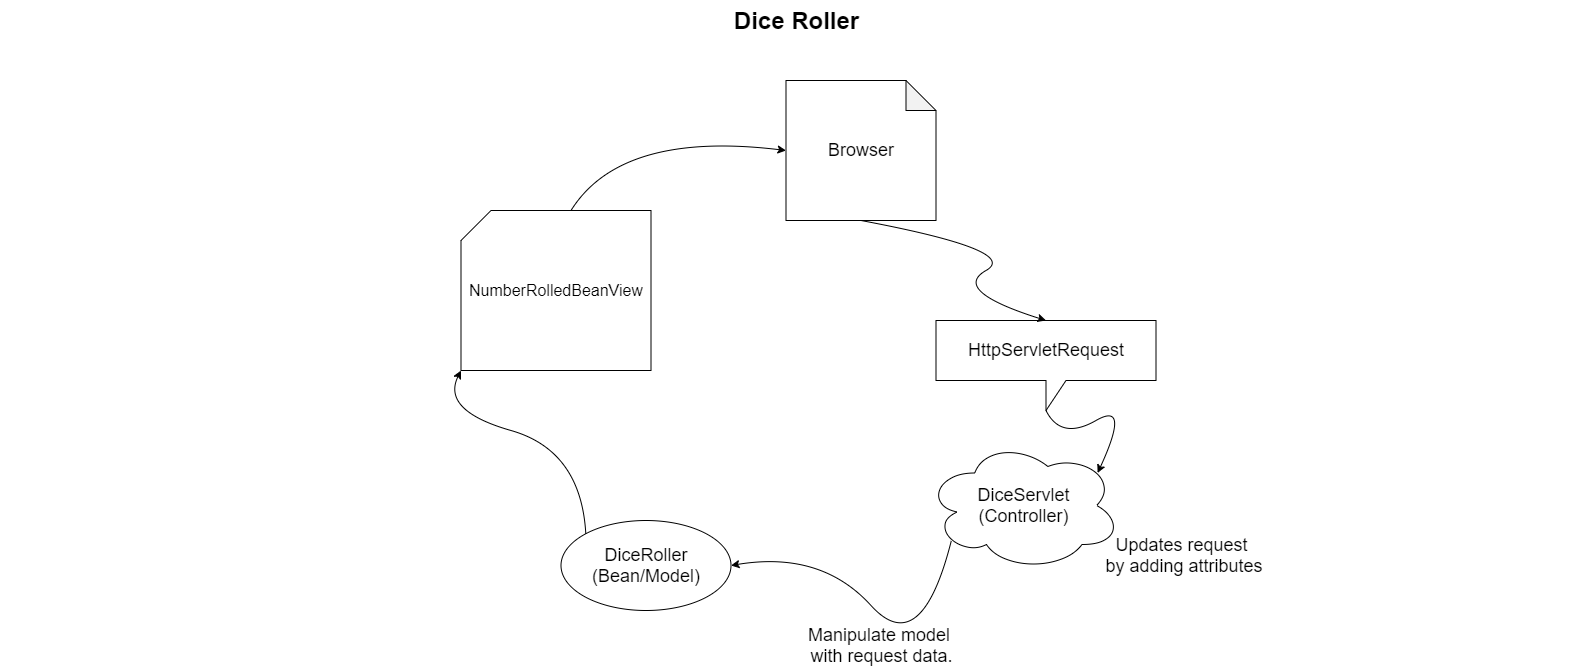

The diagram above was exported from draw.io. Its source (the exported page's mxGraphModel, read from the mxfile embedded in the PNG):
<mxGraphModel dx="2661.5" dy="1304" grid="1" gridSize="10" guides="1" tooltips="1" connect="1" arrows="1" fold="1" page="1" pageScale="1.5" pageWidth="1169" pageHeight="826" background="none" math="0" shadow="0">
  <root>
    <mxCell id="0" style=";html=1;" />
    <mxCell id="1" style=";html=1;" parent="0" />
    <mxCell id="10b056a9c633e61c-30" value="Dice Roller" style="text;strokeColor=none;fillColor=none;html=1;fontSize=24;fontStyle=1;verticalAlign=middle;align=center;" parent="1" vertex="1">
      <mxGeometry x="-140" y="30" width="1590" height="40" as="geometry" />
    </mxCell>
    <mxCell id="kybp8CCCVKvc77q34Msi-1" value="Browser" style="shape=note;whiteSpace=wrap;html=1;backgroundOutline=1;darkOpacity=0.05;fontSize=18;" vertex="1" parent="1">
      <mxGeometry x="645" y="110" width="150" height="140" as="geometry" />
    </mxCell>
    <mxCell id="kybp8CCCVKvc77q34Msi-7" value="DiceServlet&lt;br&gt;(Controller)" style="ellipse;shape=cloud;whiteSpace=wrap;html=1;fontSize=18;" vertex="1" parent="1">
      <mxGeometry x="785" y="470" width="195" height="130" as="geometry" />
    </mxCell>
    <mxCell id="kybp8CCCVKvc77q34Msi-8" value="HttpServletRequest" style="shape=callout;whiteSpace=wrap;html=1;perimeter=calloutPerimeter;fontSize=18;" vertex="1" parent="1">
      <mxGeometry x="795" y="350" width="220" height="90" as="geometry" />
    </mxCell>
    <mxCell id="kybp8CCCVKvc77q34Msi-11" value="" style="curved=1;endArrow=classic;html=1;fontSize=18;exitX=0.5;exitY=1;exitDx=0;exitDy=0;exitPerimeter=0;entryX=0.5;entryY=0;entryDx=0;entryDy=0;entryPerimeter=0;" edge="1" parent="1" source="kybp8CCCVKvc77q34Msi-1" target="kybp8CCCVKvc77q34Msi-8">
      <mxGeometry width="50" height="50" relative="1" as="geometry">
        <mxPoint x="670" y="540" as="sourcePoint" />
        <mxPoint x="720" y="490" as="targetPoint" />
        <Array as="points">
          <mxPoint x="880" y="280" />
          <mxPoint x="810" y="320" />
        </Array>
      </mxGeometry>
    </mxCell>
    <mxCell id="kybp8CCCVKvc77q34Msi-12" value="DiceRoller&lt;br&gt;(Bean/Model)" style="ellipse;whiteSpace=wrap;html=1;fontSize=18;" vertex="1" parent="1">
      <mxGeometry x="420" y="550" width="170" height="90" as="geometry" />
    </mxCell>
    <mxCell id="kybp8CCCVKvc77q34Msi-13" value="" style="curved=1;endArrow=classic;html=1;fontSize=18;exitX=0.13;exitY=0.77;exitDx=0;exitDy=0;exitPerimeter=0;entryX=1;entryY=0.5;entryDx=0;entryDy=0;" edge="1" parent="1" source="kybp8CCCVKvc77q34Msi-7" target="kybp8CCCVKvc77q34Msi-12">
      <mxGeometry width="50" height="50" relative="1" as="geometry">
        <mxPoint x="670" y="530" as="sourcePoint" />
        <mxPoint x="720" y="480" as="targetPoint" />
        <Array as="points">
          <mxPoint x="780" y="690" />
          <mxPoint x="680" y="580" />
        </Array>
      </mxGeometry>
    </mxCell>
    <mxCell id="kybp8CCCVKvc77q34Msi-14" value="" style="curved=1;endArrow=classic;html=1;fontSize=18;exitX=0;exitY=0;exitDx=110;exitDy=90;exitPerimeter=0;entryX=0.88;entryY=0.25;entryDx=0;entryDy=0;entryPerimeter=0;" edge="1" parent="1" source="kybp8CCCVKvc77q34Msi-8" target="kybp8CCCVKvc77q34Msi-7">
      <mxGeometry width="50" height="50" relative="1" as="geometry">
        <mxPoint x="670" y="530" as="sourcePoint" />
        <mxPoint x="720" y="480" as="targetPoint" />
        <Array as="points">
          <mxPoint x="920" y="470" />
          <mxPoint x="990" y="430" />
        </Array>
      </mxGeometry>
    </mxCell>
    <mxCell id="kybp8CCCVKvc77q34Msi-17" value="Updates request&lt;br&gt;&amp;nbsp;by adding attributes" style="text;html=1;align=center;verticalAlign=middle;resizable=0;points=[];autosize=1;fontSize=18;" vertex="1" parent="1">
      <mxGeometry x="950" y="560" width="180" height="50" as="geometry" />
    </mxCell>
    <mxCell id="kybp8CCCVKvc77q34Msi-18" value="&lt;font style=&quot;font-size: 16px&quot;&gt;NumberRolledBeanView&lt;/font&gt;" style="shape=card;whiteSpace=wrap;html=1;fontSize=18;" vertex="1" parent="1">
      <mxGeometry x="320" y="240" width="190" height="160" as="geometry" />
    </mxCell>
    <mxCell id="kybp8CCCVKvc77q34Msi-19" value="" style="curved=1;endArrow=classic;html=1;fontSize=18;exitX=0;exitY=0;exitDx=0;exitDy=0;entryX=0;entryY=1;entryDx=0;entryDy=0;entryPerimeter=0;" edge="1" parent="1" source="kybp8CCCVKvc77q34Msi-12" target="kybp8CCCVKvc77q34Msi-18">
      <mxGeometry width="50" height="50" relative="1" as="geometry">
        <mxPoint x="670" y="520" as="sourcePoint" />
        <mxPoint x="720" y="470" as="targetPoint" />
        <Array as="points">
          <mxPoint x="440" y="480" />
          <mxPoint x="300" y="440" />
        </Array>
      </mxGeometry>
    </mxCell>
    <mxCell id="kybp8CCCVKvc77q34Msi-20" value="" style="curved=1;endArrow=classic;html=1;fontSize=18;exitX=0;exitY=0;exitDx=110;exitDy=0;exitPerimeter=0;entryX=0;entryY=0.5;entryDx=0;entryDy=0;entryPerimeter=0;" edge="1" parent="1" source="kybp8CCCVKvc77q34Msi-18" target="kybp8CCCVKvc77q34Msi-1">
      <mxGeometry width="50" height="50" relative="1" as="geometry">
        <mxPoint x="670" y="520" as="sourcePoint" />
        <mxPoint x="720" y="470" as="targetPoint" />
        <Array as="points">
          <mxPoint x="480" y="160" />
        </Array>
      </mxGeometry>
    </mxCell>
    <mxCell id="kybp8CCCVKvc77q34Msi-21" value="Manipulate model &lt;br&gt;with request data." style="text;html=1;align=center;verticalAlign=middle;resizable=0;points=[];autosize=1;fontSize=18;" vertex="1" parent="1">
      <mxGeometry x="660" y="650" width="160" height="50" as="geometry" />
    </mxCell>
  </root>
</mxGraphModel>